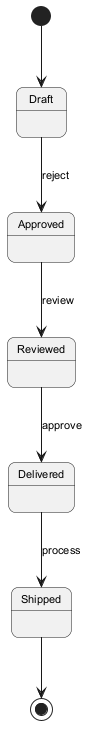

The diagram above was rendered by PlantUML. Its source (embedded in the PNG):
@startuml
skinparam backgroundColor #FFFFFF
skinparam roundCorner 15
skinparam defaultFontSize 11
[*] --> Draft
Draft --> Approved : reject
Approved --> Reviewed : review
Reviewed --> Delivered : approve
Delivered --> Shipped : process
Shipped --> [*]
@enduml